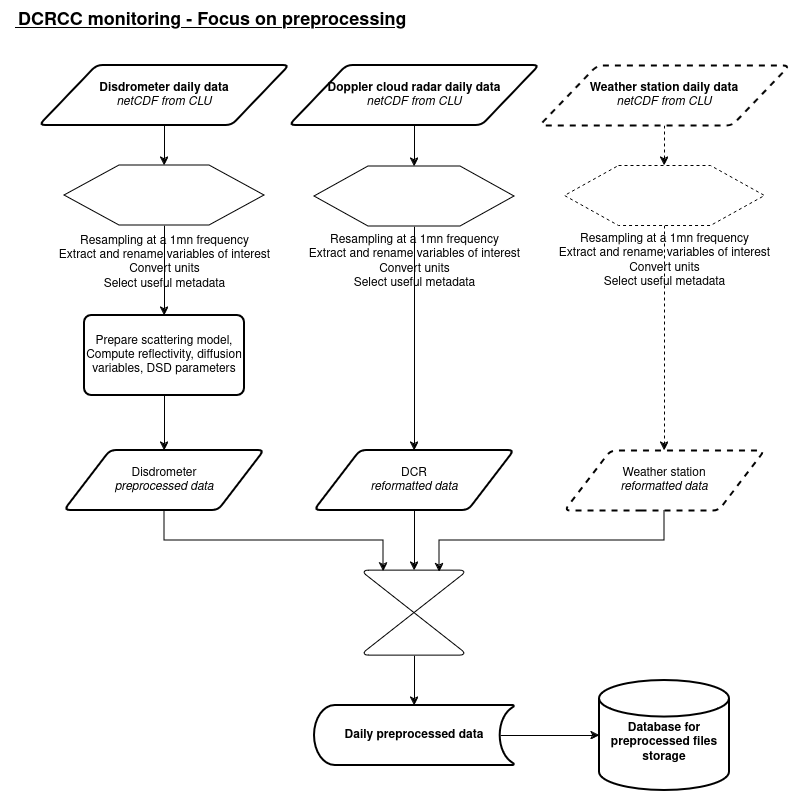

The diagram above was exported from draw.io. Its source (the exported page's mxGraphModel, read from the mxfile embedded in the PNG):
<mxGraphModel dx="2189" dy="795" grid="1" gridSize="10" guides="1" tooltips="1" connect="1" arrows="1" fold="1" page="1" pageScale="1" pageWidth="827" pageHeight="1169" math="0" shadow="0">
  <root>
    <mxCell id="0" />
    <mxCell id="1" parent="0" />
    <mxCell id="VkwxL58elXf0y05Hfdus-1" value="&lt;div&gt;&lt;u&gt;&lt;b&gt;&amp;nbsp;&lt;font style=&quot;font-size: 18px;&quot;&gt;DCRCC monitoring - Focus on preprocessing&lt;/font&gt;&lt;/b&gt;&lt;/u&gt;&lt;/div&gt;" style="text;html=1;align=center;verticalAlign=middle;resizable=0;points=[];autosize=1;strokeColor=none;fillColor=none;" parent="1" vertex="1">
      <mxGeometry x="-9" y="15" width="420" height="40" as="geometry" />
    </mxCell>
    <mxCell id="tfaO7H9_avD4ISmh1GhT-5" value="" style="edgeStyle=orthogonalEdgeStyle;rounded=0;orthogonalLoop=1;jettySize=auto;html=1;" parent="1" source="0JQk0byqcL9o-axtOTsb-1" target="PnE7jMLtrTCsosY8djaU-2" edge="1">
      <mxGeometry relative="1" as="geometry" />
    </mxCell>
    <mxCell id="0JQk0byqcL9o-axtOTsb-1" value="&lt;div&gt;&lt;b&gt;Disdrometer daily data &lt;br&gt;&lt;/b&gt;&lt;/div&gt;&lt;div&gt;&lt;i&gt;netCDF from CLU&lt;/i&gt;&lt;br&gt;&lt;/div&gt;" style="shape=parallelogram;html=1;strokeWidth=2;perimeter=parallelogramPerimeter;whiteSpace=wrap;rounded=1;arcSize=12;size=0.23;" parent="1" vertex="1">
      <mxGeometry x="30" y="80" width="250" height="60" as="geometry" />
    </mxCell>
    <mxCell id="tfaO7H9_avD4ISmh1GhT-6" value="" style="edgeStyle=orthogonalEdgeStyle;rounded=0;orthogonalLoop=1;jettySize=auto;html=1;" parent="1" source="0JQk0byqcL9o-axtOTsb-4" target="PnE7jMLtrTCsosY8djaU-4" edge="1">
      <mxGeometry relative="1" as="geometry" />
    </mxCell>
    <mxCell id="0JQk0byqcL9o-axtOTsb-4" value="&lt;div&gt;&lt;b&gt;Doppler cloud radar daily data&lt;/b&gt;&lt;/div&gt;&lt;div&gt;&lt;i&gt;netCDF from CLU&lt;br&gt;&lt;/i&gt;&lt;/div&gt;" style="shape=parallelogram;html=1;strokeWidth=2;perimeter=parallelogramPerimeter;whiteSpace=wrap;rounded=1;arcSize=12;size=0.23;" parent="1" vertex="1">
      <mxGeometry x="280" y="80" width="250" height="60" as="geometry" />
    </mxCell>
    <mxCell id="tfaO7H9_avD4ISmh1GhT-7" value="" style="edgeStyle=orthogonalEdgeStyle;rounded=0;orthogonalLoop=1;jettySize=auto;html=1;dashed=1;" parent="1" source="FFJFEmKXSwBOhhD69cYW-1" target="PnE7jMLtrTCsosY8djaU-3" edge="1">
      <mxGeometry relative="1" as="geometry" />
    </mxCell>
    <mxCell id="FFJFEmKXSwBOhhD69cYW-1" value="&lt;div&gt;&lt;b&gt;Weather station daily data&lt;/b&gt;&lt;/div&gt;&lt;div&gt;&lt;i&gt;netCDF from CLU&lt;/i&gt;&lt;br&gt;&lt;/div&gt;" style="shape=parallelogram;html=1;strokeWidth=2;perimeter=parallelogramPerimeter;whiteSpace=wrap;rounded=1;arcSize=12;size=0.23;dashed=1;" parent="1" vertex="1">
      <mxGeometry x="530" y="80" width="250" height="60" as="geometry" />
    </mxCell>
    <mxCell id="tfaO7H9_avD4ISmh1GhT-4" value="" style="edgeStyle=orthogonalEdgeStyle;rounded=0;orthogonalLoop=1;jettySize=auto;html=1;" parent="1" source="PnE7jMLtrTCsosY8djaU-2" target="tfaO7H9_avD4ISmh1GhT-3" edge="1">
      <mxGeometry relative="1" as="geometry" />
    </mxCell>
    <mxCell id="PnE7jMLtrTCsosY8djaU-2" value="&lt;div&gt;&lt;br&gt;&lt;/div&gt;&lt;div&gt;Resampling at a 1mn frequency&lt;/div&gt;&lt;div&gt;Extract and rename variables of interest &lt;br&gt;&lt;/div&gt;&lt;div&gt;Convert units&lt;/div&gt;&lt;div&gt;Select useful metadata&lt;br&gt;&lt;/div&gt;" style="verticalLabelPosition=bottom;verticalAlign=middle;html=1;shape=hexagon;perimeter=hexagonPerimeter2;arcSize=6;size=0.275;" parent="1" vertex="1">
      <mxGeometry x="55" y="180" width="200" height="60" as="geometry" />
    </mxCell>
    <mxCell id="tfaO7H9_avD4ISmh1GhT-14" style="edgeStyle=orthogonalEdgeStyle;rounded=0;orthogonalLoop=1;jettySize=auto;html=1;dashed=1;" parent="1" source="PnE7jMLtrTCsosY8djaU-3" target="tfaO7H9_avD4ISmh1GhT-11" edge="1">
      <mxGeometry relative="1" as="geometry" />
    </mxCell>
    <mxCell id="PnE7jMLtrTCsosY8djaU-3" value="&lt;div&gt;Resampling at a 1mn frequency&lt;/div&gt;&lt;div&gt;Extract and rename variables of interest &lt;br&gt;&lt;/div&gt;&lt;div&gt;Convert units&lt;/div&gt;&lt;div&gt;Select useful metadata&lt;/div&gt;" style="verticalLabelPosition=bottom;verticalAlign=top;html=1;shape=hexagon;perimeter=hexagonPerimeter2;arcSize=6;size=0.27;dashed=1;" parent="1" vertex="1">
      <mxGeometry x="555" y="180" width="200" height="60" as="geometry" />
    </mxCell>
    <mxCell id="tfaO7H9_avD4ISmh1GhT-13" style="edgeStyle=orthogonalEdgeStyle;rounded=0;orthogonalLoop=1;jettySize=auto;html=1;entryX=0.5;entryY=0;entryDx=0;entryDy=0;" parent="1" source="PnE7jMLtrTCsosY8djaU-4" target="tfaO7H9_avD4ISmh1GhT-8" edge="1">
      <mxGeometry relative="1" as="geometry" />
    </mxCell>
    <mxCell id="PnE7jMLtrTCsosY8djaU-4" value="&lt;div&gt;Resampling at a 1mn frequency&lt;/div&gt;&lt;div&gt;Extract and rename variables of interest&lt;/div&gt;&lt;div&gt;Convert units&lt;/div&gt;Select useful metadata" style="verticalLabelPosition=bottom;verticalAlign=top;html=1;shape=hexagon;perimeter=hexagonPerimeter2;arcSize=6;size=0.27;" parent="1" vertex="1">
      <mxGeometry x="305" y="181" width="200" height="60" as="geometry" />
    </mxCell>
    <mxCell id="2VRzMWFmy-26T9Co5R01-4" value="" style="edgeStyle=orthogonalEdgeStyle;rounded=0;orthogonalLoop=1;jettySize=auto;html=1;" parent="1" source="tfaO7H9_avD4ISmh1GhT-2" target="3qbvg080m-6dWubOZkNi-2" edge="1">
      <mxGeometry relative="1" as="geometry" />
    </mxCell>
    <mxCell id="tfaO7H9_avD4ISmh1GhT-2" value="" style="verticalLabelPosition=bottom;verticalAlign=top;html=1;shape=mxgraph.flowchart.collate;" parent="1" vertex="1">
      <mxGeometry x="355" y="585" width="100" height="85" as="geometry" />
    </mxCell>
    <mxCell id="tfaO7H9_avD4ISmh1GhT-12" value="" style="edgeStyle=orthogonalEdgeStyle;rounded=0;orthogonalLoop=1;jettySize=auto;html=1;" parent="1" source="tfaO7H9_avD4ISmh1GhT-3" target="tfaO7H9_avD4ISmh1GhT-10" edge="1">
      <mxGeometry relative="1" as="geometry" />
    </mxCell>
    <mxCell id="tfaO7H9_avD4ISmh1GhT-3" value="&lt;div&gt;Prepare scattering model, &lt;br&gt;&lt;/div&gt;&lt;div&gt;Compute reflectivity, diffusion variables, DSD parameters &lt;br&gt;&lt;/div&gt;" style="rounded=1;whiteSpace=wrap;html=1;absoluteArcSize=1;arcSize=14;strokeWidth=2;" parent="1" vertex="1">
      <mxGeometry x="75" y="330" width="160" height="80" as="geometry" />
    </mxCell>
    <mxCell id="tfaO7H9_avD4ISmh1GhT-8" value="&lt;div&gt;DCR&lt;/div&gt;&lt;div&gt;&lt;i&gt;reformatted data&lt;/i&gt;&lt;br&gt;&lt;/div&gt;" style="shape=parallelogram;html=1;strokeWidth=2;perimeter=parallelogramPerimeter;whiteSpace=wrap;rounded=1;arcSize=12;size=0.23;" parent="1" vertex="1">
      <mxGeometry x="305" y="465" width="200" height="60" as="geometry" />
    </mxCell>
    <mxCell id="tfaO7H9_avD4ISmh1GhT-10" value="&lt;div&gt;Disdrometer &lt;br&gt;&lt;/div&gt;&lt;div&gt;&lt;i&gt;preprocessed data&lt;/i&gt;&lt;br&gt;&lt;/div&gt;" style="shape=parallelogram;html=1;strokeWidth=2;perimeter=parallelogramPerimeter;whiteSpace=wrap;rounded=1;arcSize=12;size=0.23;" parent="1" vertex="1">
      <mxGeometry x="55" y="465" width="200" height="60" as="geometry" />
    </mxCell>
    <mxCell id="tfaO7H9_avD4ISmh1GhT-11" value="&lt;div&gt;Weather station&lt;/div&gt;&lt;div&gt;&lt;i&gt;reformatted data&lt;/i&gt;&lt;br&gt;&lt;/div&gt;" style="shape=parallelogram;html=1;strokeWidth=2;perimeter=parallelogramPerimeter;whiteSpace=wrap;rounded=1;arcSize=12;size=0.23;dashed=1;" parent="1" vertex="1">
      <mxGeometry x="555" y="465" width="200" height="60" as="geometry" />
    </mxCell>
    <mxCell id="xRok3U7R0nWC0W2Ih_Cu-2" value="" style="edgeStyle=orthogonalEdgeStyle;rounded=0;orthogonalLoop=1;jettySize=auto;html=1;exitX=0.93;exitY=0.5;exitDx=0;exitDy=0;exitPerimeter=0;" parent="1" source="3qbvg080m-6dWubOZkNi-2" target="xRok3U7R0nWC0W2Ih_Cu-1" edge="1">
      <mxGeometry relative="1" as="geometry" />
    </mxCell>
    <mxCell id="3qbvg080m-6dWubOZkNi-2" value="&lt;b&gt;Daily preprocessed data&lt;/b&gt;" style="strokeWidth=2;html=1;shape=mxgraph.flowchart.stored_data;whiteSpace=wrap;" parent="1" vertex="1">
      <mxGeometry x="305" y="720" width="200" height="60" as="geometry" />
    </mxCell>
    <mxCell id="2VRzMWFmy-26T9Co5R01-1" style="edgeStyle=orthogonalEdgeStyle;rounded=0;orthogonalLoop=1;jettySize=auto;html=1;exitX=0.5;exitY=1;exitDx=0;exitDy=0;entryX=0.19;entryY=0.01;entryDx=0;entryDy=0;entryPerimeter=0;" parent="1" source="tfaO7H9_avD4ISmh1GhT-10" target="tfaO7H9_avD4ISmh1GhT-2" edge="1">
      <mxGeometry relative="1" as="geometry" />
    </mxCell>
    <mxCell id="2VRzMWFmy-26T9Co5R01-2" style="edgeStyle=orthogonalEdgeStyle;rounded=0;orthogonalLoop=1;jettySize=auto;html=1;exitX=0.5;exitY=1;exitDx=0;exitDy=0;entryX=0.5;entryY=0;entryDx=0;entryDy=0;entryPerimeter=0;" parent="1" source="tfaO7H9_avD4ISmh1GhT-8" target="tfaO7H9_avD4ISmh1GhT-2" edge="1">
      <mxGeometry relative="1" as="geometry" />
    </mxCell>
    <mxCell id="2VRzMWFmy-26T9Co5R01-3" style="edgeStyle=orthogonalEdgeStyle;rounded=0;orthogonalLoop=1;jettySize=auto;html=1;exitX=0.5;exitY=1;exitDx=0;exitDy=0;entryX=0.75;entryY=0.02;entryDx=0;entryDy=0;entryPerimeter=0;" parent="1" source="tfaO7H9_avD4ISmh1GhT-11" target="tfaO7H9_avD4ISmh1GhT-2" edge="1">
      <mxGeometry relative="1" as="geometry" />
    </mxCell>
    <mxCell id="xRok3U7R0nWC0W2Ih_Cu-1" value="&lt;div&gt;&lt;b&gt;&lt;br&gt;&lt;/b&gt;&lt;/div&gt;&lt;div&gt;&lt;b&gt;Database for preprocessed files storage&lt;br&gt;&lt;/b&gt;&lt;/div&gt;" style="strokeWidth=2;html=1;shape=mxgraph.flowchart.database;whiteSpace=wrap;" parent="1" vertex="1">
      <mxGeometry x="590" y="695" width="130" height="110" as="geometry" />
    </mxCell>
  </root>
</mxGraphModel>